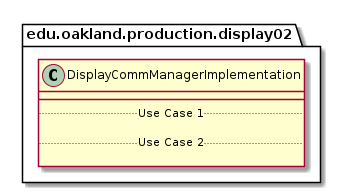

The diagram above was rendered by PlantUML. Its source (embedded in the PNG):
@startuml DisplayCommManagerImplementation

package edu.oakland.production.display02 {
    class DisplayCommManagerImplementation {
        __
        .. Use Case 1 ..

        .. Use Case 2 ..

    }
}

@enduml